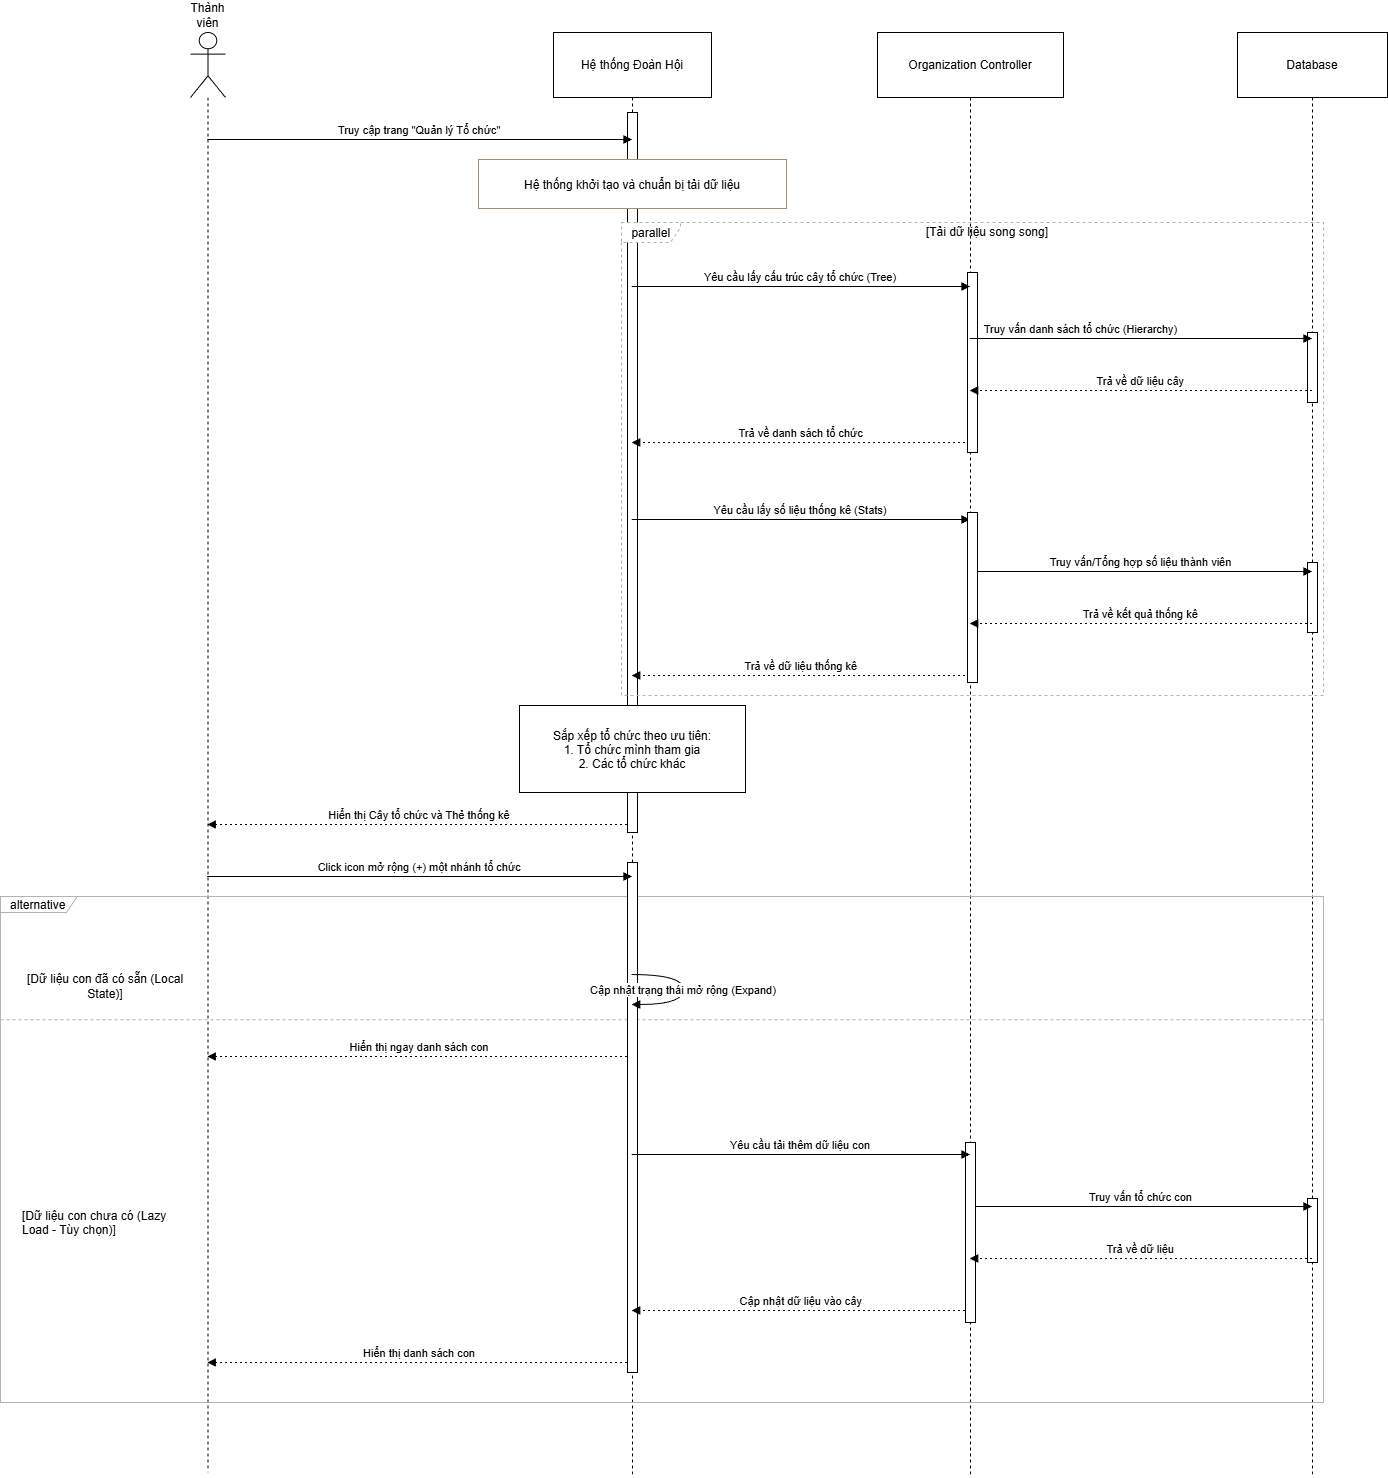

The diagram above was exported from draw.io. Its source (the exported page's mxGraphModel, read from the mxfile embedded in the PNG):
<mxGraphModel dx="956" dy="3309" grid="1" gridSize="10" guides="1" tooltips="1" connect="1" arrows="1" fold="1" page="1" pageScale="1" pageWidth="827" pageHeight="1169" math="0" shadow="0">
  <root>
    <mxCell id="0" />
    <mxCell id="1" parent="0" />
    <mxCell id="FD4wjJnSwyquNvRiA_lk-91" parent="1" style="shape=umlLifeline;perimeter=lifelinePerimeter;whiteSpace=wrap;container=1;dropTarget=0;collapsible=0;recursiveResize=0;outlineConnect=0;portConstraint=eastwest;newEdgeStyle={&quot;edgeStyle&quot;:&quot;elbowEdgeStyle&quot;,&quot;elbow&quot;:&quot;vertical&quot;,&quot;curved&quot;:0,&quot;rounded&quot;:0};participant=umlActor;verticalAlign=bottom;labelPosition=center;verticalLabelPosition=top;align=center;size=65;" value="Thành viên" vertex="1">
      <mxGeometry height="1440" width="35" x="1630" y="-1820" as="geometry" />
    </mxCell>
    <mxCell id="FD4wjJnSwyquNvRiA_lk-92" parent="1" style="shape=umlLifeline;perimeter=lifelinePerimeter;whiteSpace=wrap;container=1;dropTarget=0;collapsible=0;recursiveResize=0;outlineConnect=0;portConstraint=eastwest;newEdgeStyle={&quot;edgeStyle&quot;:&quot;elbowEdgeStyle&quot;,&quot;elbow&quot;:&quot;vertical&quot;,&quot;curved&quot;:0,&quot;rounded&quot;:0};size=65;" value="Hệ thống Đoàn Hội" vertex="1">
      <mxGeometry height="1445" width="158" x="1993" y="-1820" as="geometry" />
    </mxCell>
    <mxCell id="FD4wjJnSwyquNvRiA_lk-93" parent="1" style="shape=umlLifeline;perimeter=lifelinePerimeter;whiteSpace=wrap;container=1;dropTarget=0;collapsible=0;recursiveResize=0;outlineConnect=0;portConstraint=eastwest;newEdgeStyle={&quot;edgeStyle&quot;:&quot;elbowEdgeStyle&quot;,&quot;elbow&quot;:&quot;vertical&quot;,&quot;curved&quot;:0,&quot;rounded&quot;:0};size=65;" value="Organization Controller" vertex="1">
      <mxGeometry height="1445" width="186" x="2317" y="-1820" as="geometry" />
    </mxCell>
    <mxCell id="FD4wjJnSwyquNvRiA_lk-94" parent="1" style="shape=umlLifeline;perimeter=lifelinePerimeter;whiteSpace=wrap;container=1;dropTarget=0;collapsible=0;recursiveResize=0;outlineConnect=0;portConstraint=eastwest;newEdgeStyle={&quot;edgeStyle&quot;:&quot;elbowEdgeStyle&quot;,&quot;elbow&quot;:&quot;vertical&quot;,&quot;curved&quot;:0,&quot;rounded&quot;:0};size=65;" value="Database" vertex="1">
      <mxGeometry height="1445" width="150" x="2677" y="-1820" as="geometry" />
    </mxCell>
    <mxCell id="FD4wjJnSwyquNvRiA_lk-98" parent="1" style="shape=umlFrame;pointerEvents=0;dropTarget=0;strokeColor=#B3B3B3;height=16;width=76;" value="alternative" vertex="1">
      <mxGeometry height="506" width="1323" x="1440" y="-956" as="geometry" />
    </mxCell>
    <mxCell id="FD4wjJnSwyquNvRiA_lk-99" parent="FD4wjJnSwyquNvRiA_lk-98" style="text;strokeColor=none;fillColor=none;align=center;verticalAlign=middle;whiteSpace=wrap;" value="[Dữ liệu con đã có sẵn (Local State)]" vertex="1">
      <mxGeometry height="20.82304526748971" width="190" x="10" y="79.12757201646089" as="geometry" />
    </mxCell>
    <mxCell id="FD4wjJnSwyquNvRiA_lk-100" parent="FD4wjJnSwyquNvRiA_lk-98" style="shape=line;dashed=1;whiteSpace=wrap;verticalAlign=top;labelPosition=center;verticalLabelPosition=middle;align=center;strokeColor=#B3B3B3;" value="" vertex="1">
      <mxGeometry height="5.205761316872428" width="1323" y="120.63383097593544" as="geometry" />
    </mxCell>
    <mxCell id="FD4wjJnSwyquNvRiA_lk-110" edge="1" parent="1" source="FD4wjJnSwyquNvRiA_lk-92" style="verticalAlign=bottom;edgeStyle=elbowEdgeStyle;elbow=vertical;curved=0;rounded=0;dashed=1;dashPattern=2 3;endArrow=block;" target="FD4wjJnSwyquNvRiA_lk-91" value="Hiển thị Cây tổ chức và Thẻ thống kê">
      <mxGeometry relative="1" as="geometry">
        <Array as="points">
          <mxPoint x="1900" y="-1028" />
        </Array>
      </mxGeometry>
    </mxCell>
    <mxCell id="FD4wjJnSwyquNvRiA_lk-113" edge="1" parent="1" source="FD4wjJnSwyquNvRiA_lk-92" style="verticalAlign=bottom;edgeStyle=elbowEdgeStyle;elbow=vertical;curved=0;rounded=0;dashed=1;dashPattern=2 3;endArrow=block;" target="FD4wjJnSwyquNvRiA_lk-91" value="Hiển thị ngay danh sách con">
      <mxGeometry relative="1" as="geometry">
        <Array as="points">
          <mxPoint x="1900" y="-796" />
        </Array>
      </mxGeometry>
    </mxCell>
    <mxCell id="FD4wjJnSwyquNvRiA_lk-118" edge="1" parent="1" source="FD4wjJnSwyquNvRiA_lk-92" style="verticalAlign=bottom;edgeStyle=elbowEdgeStyle;elbow=vertical;curved=0;rounded=0;dashed=1;dashPattern=2 3;endArrow=block;" target="FD4wjJnSwyquNvRiA_lk-91" value="Hiển thị danh sách con">
      <mxGeometry relative="1" as="geometry">
        <Array as="points">
          <mxPoint x="1900" y="-490" />
        </Array>
      </mxGeometry>
    </mxCell>
    <mxCell id="FD4wjJnSwyquNvRiA_lk-121" parent="1" style="rounded=0;whiteSpace=wrap;html=1;" value="" vertex="1">
      <mxGeometry height="720" width="10" x="2067" y="-1740" as="geometry" />
    </mxCell>
    <mxCell id="FD4wjJnSwyquNvRiA_lk-101" edge="1" parent="1" source="FD4wjJnSwyquNvRiA_lk-91" style="verticalAlign=bottom;edgeStyle=elbowEdgeStyle;elbow=vertical;curved=0;rounded=0;endArrow=block;" target="FD4wjJnSwyquNvRiA_lk-92" value="Truy cập trang &quot;Quản lý Tổ chức&quot;">
      <mxGeometry relative="1" as="geometry">
        <Array as="points">
          <mxPoint x="1897" y="-1713" />
        </Array>
      </mxGeometry>
    </mxCell>
    <mxCell id="FD4wjJnSwyquNvRiA_lk-119" parent="1" style="fillColor=#FFFFFF;strokeColor=#9E916F;" value="Hệ thống khởi tạo và chuẩn bị tải dữ liệu" vertex="1">
      <mxGeometry height="49" width="308" x="1918" y="-1693" as="geometry" />
    </mxCell>
    <mxCell id="FD4wjJnSwyquNvRiA_lk-120" parent="1" style="" value="Sắp xếp tổ chức theo ưu tiên:&#10;1. Tổ chức mình tham gia&#10;2. Các tổ chức khác" vertex="1">
      <mxGeometry height="87" width="226" x="1959" y="-1147" as="geometry" />
    </mxCell>
    <mxCell id="FD4wjJnSwyquNvRiA_lk-105" edge="1" parent="1" source="FD4wjJnSwyquNvRiA_lk-93" style="verticalAlign=bottom;edgeStyle=elbowEdgeStyle;elbow=vertical;curved=0;rounded=0;dashed=1;dashPattern=2 3;endArrow=block;" target="FD4wjJnSwyquNvRiA_lk-92" value="Trả về danh sách tổ chức">
      <mxGeometry relative="1" as="geometry">
        <Array as="points">
          <mxPoint x="2253" y="-1410" />
        </Array>
      </mxGeometry>
    </mxCell>
    <mxCell id="FD4wjJnSwyquNvRiA_lk-109" edge="1" parent="1" source="FD4wjJnSwyquNvRiA_lk-93" style="verticalAlign=bottom;edgeStyle=elbowEdgeStyle;elbow=vertical;curved=0;rounded=0;dashed=1;dashPattern=2 3;endArrow=block;" target="FD4wjJnSwyquNvRiA_lk-92" value="Trả về dữ liệu thống kê">
      <mxGeometry relative="1" as="geometry">
        <Array as="points">
          <mxPoint x="2253" y="-1177" />
        </Array>
      </mxGeometry>
    </mxCell>
    <mxCell id="FD4wjJnSwyquNvRiA_lk-122" parent="1" style="rounded=0;whiteSpace=wrap;html=1;" value="" vertex="1">
      <mxGeometry height="180" width="10" x="2407" y="-1580" as="geometry" />
    </mxCell>
    <mxCell id="FD4wjJnSwyquNvRiA_lk-102" edge="1" parent="1" source="FD4wjJnSwyquNvRiA_lk-92" style="verticalAlign=bottom;edgeStyle=elbowEdgeStyle;elbow=vertical;curved=0;rounded=0;endArrow=block;" target="FD4wjJnSwyquNvRiA_lk-93" value="Yêu cầu lấy cấu trúc cây tổ chức (Tree)">
      <mxGeometry relative="1" as="geometry">
        <Array as="points">
          <mxPoint x="2250" y="-1566" />
        </Array>
      </mxGeometry>
    </mxCell>
    <mxCell id="FD4wjJnSwyquNvRiA_lk-106" edge="1" parent="1" source="FD4wjJnSwyquNvRiA_lk-92" style="verticalAlign=bottom;edgeStyle=elbowEdgeStyle;elbow=vertical;curved=0;rounded=0;endArrow=block;" target="FD4wjJnSwyquNvRiA_lk-93" value="Yêu cầu lấy số liệu thống kê (Stats)">
      <mxGeometry relative="1" as="geometry">
        <Array as="points">
          <mxPoint x="2250" y="-1333" />
        </Array>
      </mxGeometry>
    </mxCell>
    <mxCell id="FD4wjJnSwyquNvRiA_lk-95" parent="1" style="shape=umlFrame;dashed=1;pointerEvents=0;dropTarget=0;strokeColor=#B3B3B3;height=20;width=59;" value="parallel" vertex="1">
      <mxGeometry height="473" width="702" x="2061" y="-1630" as="geometry" />
    </mxCell>
    <mxCell id="FD4wjJnSwyquNvRiA_lk-97" parent="FD4wjJnSwyquNvRiA_lk-95" style="shape=line;dashed=1;whiteSpace=wrap;verticalAlign=top;labelPosition=center;verticalLabelPosition=middle;align=center;strokeColor=#B3B3B3;" value="" vertex="1">
      <mxGeometry width="702" y="251.55441478439425" as="geometry" />
    </mxCell>
    <mxCell id="FD4wjJnSwyquNvRiA_lk-96" parent="FD4wjJnSwyquNvRiA_lk-95" style="text;strokeColor=none;fillColor=none;align=center;verticalAlign=middle;whiteSpace=wrap;" value="[Tải dữ liệu song song]" vertex="1">
      <mxGeometry height="19.42505133470226" width="672" x="30" as="geometry" />
    </mxCell>
    <mxCell id="FD4wjJnSwyquNvRiA_lk-123" parent="1" style="rounded=0;whiteSpace=wrap;html=1;" value="" vertex="1">
      <mxGeometry height="70" width="10" x="2747" y="-1520" as="geometry" />
    </mxCell>
    <mxCell id="FD4wjJnSwyquNvRiA_lk-103" edge="1" parent="1" source="FD4wjJnSwyquNvRiA_lk-93" style="verticalAlign=bottom;edgeStyle=elbowEdgeStyle;elbow=vertical;curved=0;rounded=0;endArrow=block;" target="FD4wjJnSwyquNvRiA_lk-94" value="Truy vấn danh sách tổ chức (Hierarchy)">
      <mxGeometry relative="1" x="-0.3525" as="geometry">
        <mxPoint as="offset" />
        <Array as="points">
          <mxPoint x="2590" y="-1514" />
        </Array>
      </mxGeometry>
    </mxCell>
    <mxCell id="FD4wjJnSwyquNvRiA_lk-126" parent="1" style="text;whiteSpace=wrap;html=1;" value="&lt;span style=&quot;text-align: center;&quot;&gt;[Dữ liệu con chưa có (Lazy Load - Tùy chọn)]&lt;/span&gt;" vertex="1">
      <mxGeometry height="40" width="170" x="1460" y="-650" as="geometry" />
    </mxCell>
    <mxCell id="u5VT7xgCUajL-6S40vit-2" parent="1" style="rounded=0;whiteSpace=wrap;html=1;" value="" vertex="1">
      <mxGeometry height="70" width="10" x="2747" y="-1290" as="geometry" />
    </mxCell>
    <mxCell id="FD4wjJnSwyquNvRiA_lk-107" edge="1" parent="1" source="FD4wjJnSwyquNvRiA_lk-93" style="verticalAlign=bottom;edgeStyle=elbowEdgeStyle;elbow=vertical;curved=0;rounded=0;endArrow=block;" target="FD4wjJnSwyquNvRiA_lk-94" value="Truy vấn/Tổng hợp số liệu thành viên">
      <mxGeometry relative="1" as="geometry">
        <Array as="points">
          <mxPoint x="2590" y="-1281" />
        </Array>
      </mxGeometry>
    </mxCell>
    <mxCell id="u5VT7xgCUajL-6S40vit-3" parent="1" style="rounded=0;whiteSpace=wrap;html=1;" value="" vertex="1">
      <mxGeometry height="64" width="10" x="2747" y="-654" as="geometry" />
    </mxCell>
    <mxCell id="FD4wjJnSwyquNvRiA_lk-115" edge="1" parent="1" source="FD4wjJnSwyquNvRiA_lk-93" style="verticalAlign=bottom;edgeStyle=elbowEdgeStyle;elbow=vertical;curved=0;rounded=0;endArrow=block;" target="FD4wjJnSwyquNvRiA_lk-94" value="Truy vấn tổ chức con">
      <mxGeometry relative="1" as="geometry">
        <Array as="points">
          <mxPoint x="2590" y="-646" />
        </Array>
      </mxGeometry>
    </mxCell>
    <mxCell id="u5VT7xgCUajL-6S40vit-4" parent="1" style="rounded=0;whiteSpace=wrap;html=1;" value="" vertex="1">
      <mxGeometry height="170" width="10" x="2407" y="-1340" as="geometry" />
    </mxCell>
    <mxCell id="FD4wjJnSwyquNvRiA_lk-108" edge="1" parent="1" source="FD4wjJnSwyquNvRiA_lk-94" style="verticalAlign=bottom;edgeStyle=elbowEdgeStyle;elbow=vertical;curved=0;rounded=0;dashed=1;dashPattern=2 3;endArrow=block;" target="FD4wjJnSwyquNvRiA_lk-93" value="Trả về kết quả thống kê">
      <mxGeometry relative="1" as="geometry">
        <Array as="points">
          <mxPoint x="2593" y="-1229" />
        </Array>
      </mxGeometry>
    </mxCell>
    <mxCell id="FD4wjJnSwyquNvRiA_lk-104" edge="1" parent="1" source="FD4wjJnSwyquNvRiA_lk-94" style="verticalAlign=bottom;edgeStyle=elbowEdgeStyle;elbow=vertical;curved=0;rounded=0;dashed=1;dashPattern=2 3;endArrow=block;" target="FD4wjJnSwyquNvRiA_lk-93" value="Trả về dữ liệu cây">
      <mxGeometry relative="1" as="geometry">
        <Array as="points">
          <mxPoint x="2593" y="-1462" />
        </Array>
      </mxGeometry>
    </mxCell>
    <mxCell id="u5VT7xgCUajL-6S40vit-7" parent="1" style="rounded=0;whiteSpace=wrap;html=1;" value="" vertex="1">
      <mxGeometry height="510" width="10" x="2067" y="-990" as="geometry" />
    </mxCell>
    <mxCell id="FD4wjJnSwyquNvRiA_lk-112" edge="1" parent="1" style="curved=1;endArrow=block;rounded=0;" target="FD4wjJnSwyquNvRiA_lk-92" value="Cập nhật trạng thái mở rộng (Expand)">
      <mxGeometry relative="1" as="geometry">
        <Array as="points">
          <mxPoint x="2123" y="-878" />
          <mxPoint x="2123" y="-848" />
        </Array>
        <mxPoint x="2071" y="-878" as="sourcePoint" />
      </mxGeometry>
    </mxCell>
    <mxCell id="FD4wjJnSwyquNvRiA_lk-111" edge="1" parent="1" source="FD4wjJnSwyquNvRiA_lk-91" style="verticalAlign=bottom;edgeStyle=elbowEdgeStyle;elbow=vertical;curved=0;rounded=0;endArrow=block;" target="FD4wjJnSwyquNvRiA_lk-92" value="Click icon mở rộng (+) một nhánh tổ chức">
      <mxGeometry relative="1" as="geometry">
        <Array as="points">
          <mxPoint x="1897" y="-976" />
        </Array>
      </mxGeometry>
    </mxCell>
    <mxCell id="FD4wjJnSwyquNvRiA_lk-117" edge="1" parent="1" source="FD4wjJnSwyquNvRiA_lk-93" style="verticalAlign=bottom;edgeStyle=elbowEdgeStyle;elbow=vertical;curved=0;rounded=0;dashed=1;dashPattern=2 3;endArrow=block;" target="FD4wjJnSwyquNvRiA_lk-92" value="Cập nhật dữ liệu vào cây">
      <mxGeometry relative="1" as="geometry">
        <Array as="points">
          <mxPoint x="2253" y="-542" />
        </Array>
      </mxGeometry>
    </mxCell>
    <mxCell id="u5VT7xgCUajL-6S40vit-9" parent="1" style="rounded=0;whiteSpace=wrap;html=1;" value="" vertex="1">
      <mxGeometry height="180" width="10" x="2405" y="-710" as="geometry" />
    </mxCell>
    <mxCell id="FD4wjJnSwyquNvRiA_lk-114" edge="1" parent="1" source="FD4wjJnSwyquNvRiA_lk-92" style="verticalAlign=bottom;edgeStyle=elbowEdgeStyle;elbow=vertical;curved=0;rounded=0;endArrow=block;" target="FD4wjJnSwyquNvRiA_lk-93" value="Yêu cầu tải thêm dữ liệu con">
      <mxGeometry relative="1" as="geometry">
        <Array as="points">
          <mxPoint x="2250" y="-698" />
        </Array>
      </mxGeometry>
    </mxCell>
    <mxCell id="FD4wjJnSwyquNvRiA_lk-116" edge="1" parent="1" source="FD4wjJnSwyquNvRiA_lk-94" style="verticalAlign=bottom;edgeStyle=elbowEdgeStyle;elbow=vertical;curved=0;rounded=0;dashed=1;dashPattern=2 3;endArrow=block;" target="FD4wjJnSwyquNvRiA_lk-93" value="Trả về dữ liệu">
      <mxGeometry relative="1" as="geometry">
        <Array as="points">
          <mxPoint x="2593" y="-594" />
        </Array>
      </mxGeometry>
    </mxCell>
  </root>
</mxGraphModel>